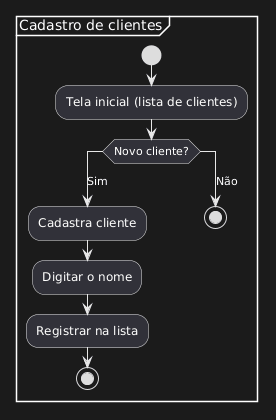

The diagram above was rendered by PlantUML. Its source (embedded in the PNG):
@startuml
partition "Cadastro de clientes" {
    start
    :Tela inicial (lista de clientes);
    switch (Novo cliente?)
        case (Sim)
            :Cadastra cliente;
            :Digitar o nome;
            :Registrar na lista;
            stop
        case (Não)
            stop
    endswitch
}
@enduml